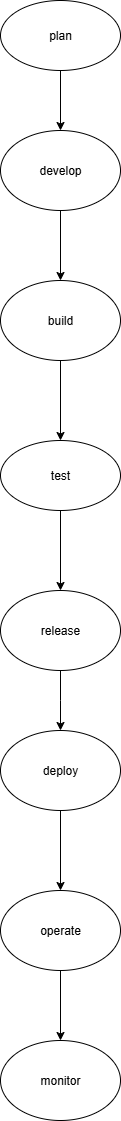

The diagram above was exported from draw.io. Its source (the exported page's mxGraphModel, read from the mxfile embedded in the PNG):
<mxGraphModel dx="925" dy="1754" grid="1" gridSize="10" guides="1" tooltips="1" connect="1" arrows="1" fold="1" page="1" pageScale="1" pageWidth="827" pageHeight="1169" background="#ffffff" math="0" shadow="0">
  <root>
    <mxCell id="0" />
    <mxCell id="1" parent="0" />
    <mxCell id="mPGiq1IX2Fxn6BMXomCH-9" value="" style="edgeStyle=orthogonalEdgeStyle;rounded=0;orthogonalLoop=1;jettySize=auto;html=1;" edge="1" parent="1" source="mPGiq1IX2Fxn6BMXomCH-1" target="mPGiq1IX2Fxn6BMXomCH-2">
      <mxGeometry relative="1" as="geometry" />
    </mxCell>
    <mxCell id="mPGiq1IX2Fxn6BMXomCH-1" value="plan" style="ellipse;whiteSpace=wrap;html=1;" vertex="1" parent="1">
      <mxGeometry x="340" y="-1110" width="120" height="70" as="geometry" />
    </mxCell>
    <mxCell id="mPGiq1IX2Fxn6BMXomCH-10" value="" style="edgeStyle=orthogonalEdgeStyle;rounded=0;orthogonalLoop=1;jettySize=auto;html=1;" edge="1" parent="1" source="mPGiq1IX2Fxn6BMXomCH-2" target="mPGiq1IX2Fxn6BMXomCH-3">
      <mxGeometry relative="1" as="geometry" />
    </mxCell>
    <mxCell id="mPGiq1IX2Fxn6BMXomCH-2" value="develop" style="ellipse;whiteSpace=wrap;html=1;" vertex="1" parent="1">
      <mxGeometry x="340" y="-980" width="120" height="80" as="geometry" />
    </mxCell>
    <mxCell id="mPGiq1IX2Fxn6BMXomCH-11" value="" style="edgeStyle=orthogonalEdgeStyle;rounded=0;orthogonalLoop=1;jettySize=auto;html=1;" edge="1" parent="1" source="mPGiq1IX2Fxn6BMXomCH-3" target="mPGiq1IX2Fxn6BMXomCH-4">
      <mxGeometry relative="1" as="geometry" />
    </mxCell>
    <mxCell id="mPGiq1IX2Fxn6BMXomCH-3" value="build" style="ellipse;whiteSpace=wrap;html=1;" vertex="1" parent="1">
      <mxGeometry x="340" y="-830" width="120" height="80" as="geometry" />
    </mxCell>
    <mxCell id="mPGiq1IX2Fxn6BMXomCH-12" style="edgeStyle=orthogonalEdgeStyle;rounded=0;orthogonalLoop=1;jettySize=auto;html=1;entryX=0.5;entryY=0;entryDx=0;entryDy=0;" edge="1" parent="1" source="mPGiq1IX2Fxn6BMXomCH-4" target="mPGiq1IX2Fxn6BMXomCH-5">
      <mxGeometry relative="1" as="geometry" />
    </mxCell>
    <mxCell id="mPGiq1IX2Fxn6BMXomCH-4" value="test" style="ellipse;whiteSpace=wrap;html=1;" vertex="1" parent="1">
      <mxGeometry x="340" y="-670" width="120" height="70" as="geometry" />
    </mxCell>
    <mxCell id="mPGiq1IX2Fxn6BMXomCH-13" style="edgeStyle=orthogonalEdgeStyle;rounded=0;orthogonalLoop=1;jettySize=auto;html=1;" edge="1" parent="1" source="mPGiq1IX2Fxn6BMXomCH-5">
      <mxGeometry relative="1" as="geometry">
        <mxPoint x="400" y="-380.0000000000002" as="targetPoint" />
      </mxGeometry>
    </mxCell>
    <mxCell id="mPGiq1IX2Fxn6BMXomCH-5" value="release" style="ellipse;whiteSpace=wrap;html=1;" vertex="1" parent="1">
      <mxGeometry x="340" y="-520" width="120" height="80" as="geometry" />
    </mxCell>
    <mxCell id="mPGiq1IX2Fxn6BMXomCH-17" style="edgeStyle=orthogonalEdgeStyle;rounded=0;orthogonalLoop=1;jettySize=auto;html=1;exitX=0.5;exitY=1;exitDx=0;exitDy=0;entryX=0.5;entryY=0;entryDx=0;entryDy=0;" edge="1" parent="1" source="mPGiq1IX2Fxn6BMXomCH-6" target="mPGiq1IX2Fxn6BMXomCH-7">
      <mxGeometry relative="1" as="geometry" />
    </mxCell>
    <mxCell id="mPGiq1IX2Fxn6BMXomCH-6" value="deploy" style="ellipse;whiteSpace=wrap;html=1;" vertex="1" parent="1">
      <mxGeometry x="340" y="-380" width="120" height="80" as="geometry" />
    </mxCell>
    <mxCell id="mPGiq1IX2Fxn6BMXomCH-18" style="edgeStyle=orthogonalEdgeStyle;rounded=0;orthogonalLoop=1;jettySize=auto;html=1;exitX=0.5;exitY=1;exitDx=0;exitDy=0;entryX=0.5;entryY=0;entryDx=0;entryDy=0;" edge="1" parent="1" source="mPGiq1IX2Fxn6BMXomCH-7" target="mPGiq1IX2Fxn6BMXomCH-8">
      <mxGeometry relative="1" as="geometry" />
    </mxCell>
    <mxCell id="mPGiq1IX2Fxn6BMXomCH-7" value="operate" style="ellipse;whiteSpace=wrap;html=1;" vertex="1" parent="1">
      <mxGeometry x="340" y="-220" width="120" height="80" as="geometry" />
    </mxCell>
    <mxCell id="mPGiq1IX2Fxn6BMXomCH-8" value="monitor" style="ellipse;whiteSpace=wrap;html=1;" vertex="1" parent="1">
      <mxGeometry x="340" y="-70" width="120" height="80" as="geometry" />
    </mxCell>
  </root>
</mxGraphModel>